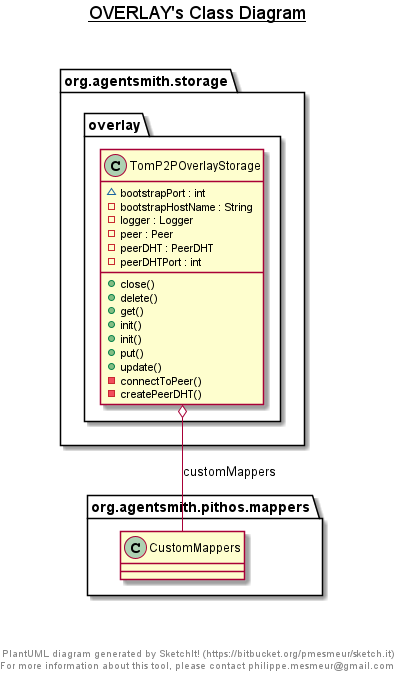

The diagram above was rendered by PlantUML. Its source (embedded in the PNG):
@startuml

title __OVERLAY's Class Diagram__\n

    namespace org.agentsmith.storage {
      namespace overlay {
        interface org.agentsmith.storage.overlay.DHTOverlayStorage {
            {abstract} + close()
            {abstract} + delete()
            {abstract} + get()
            {abstract} + init()
            {abstract} + init()
            {abstract} + put()
            {abstract} + update()
        }
      }
    }

    namespace org.agentsmith.storage {
      namespace overlay {
        class org.agentsmith.storage.overlay.TomP2POverlayStorage {
            ~ bootstrapPort : int
            - bootstrapHostName : String
            - logger : Logger
            - peer : Peer
            - peerDHT : PeerDHT
            - peerDHTPort : int
            + close()
            + delete()
            + get()
            + init()
            + init()
            + put()
            + update()
            - connectToPeer()
            - createPeerDHT()
        }
      }
    }

  org.agentsmith.storage.overlay.TomP2POverlayStorage .up.|> org.agentsmith.storage.overlay.DHTOverlayStorage
  org.agentsmith.storage.overlay.TomP2POverlayStorage o-- org.agentsmith.pithos.mappers.CustomMappers : customMappers


right footer


PlantUML diagram generated by SketchIt! (https://bitbucket.org/pmesmeur/sketch.it)
For more information about this tool, please contact philippe.mesmeur@gmail.com
endfooter

@enduml